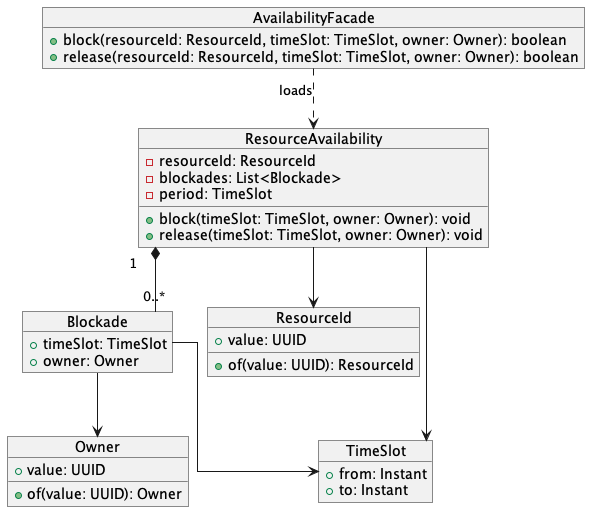

The diagram above was rendered by PlantUML. Its source (embedded in the PNG):
@startuml
skinparam MinClassWidth 100
skinparam linetype ortho

object AvailabilityFacade {
  + block(resourceId: ResourceId, timeSlot: TimeSlot, owner: Owner): boolean
  + release(resourceId: ResourceId, timeSlot: TimeSlot, owner: Owner): boolean
}

object ResourceAvailability {
  - resourceId: ResourceId
  - blockades: List<Blockade>
  - period: TimeSlot
  __
  + block(timeSlot: TimeSlot, owner: Owner): void
  + release(timeSlot: TimeSlot, owner: Owner): void
}

object Blockade {
  + timeSlot: TimeSlot
  + owner: Owner
}

object Owner {
  + value: UUID
  __
  + of(value: UUID): Owner
}

object ResourceId {
  + value: UUID
  __
  + of(value: UUID): ResourceId
}

object TimeSlot {
  + from: Instant
  + to: Instant
}

AvailabilityFacade ..> ResourceAvailability : «loads»
ResourceAvailability "1" *-- "0..*" Blockade
ResourceAvailability --> ResourceId
ResourceAvailability --> TimeSlot
Blockade --> TimeSlot
Blockade --> Owner

@enduml